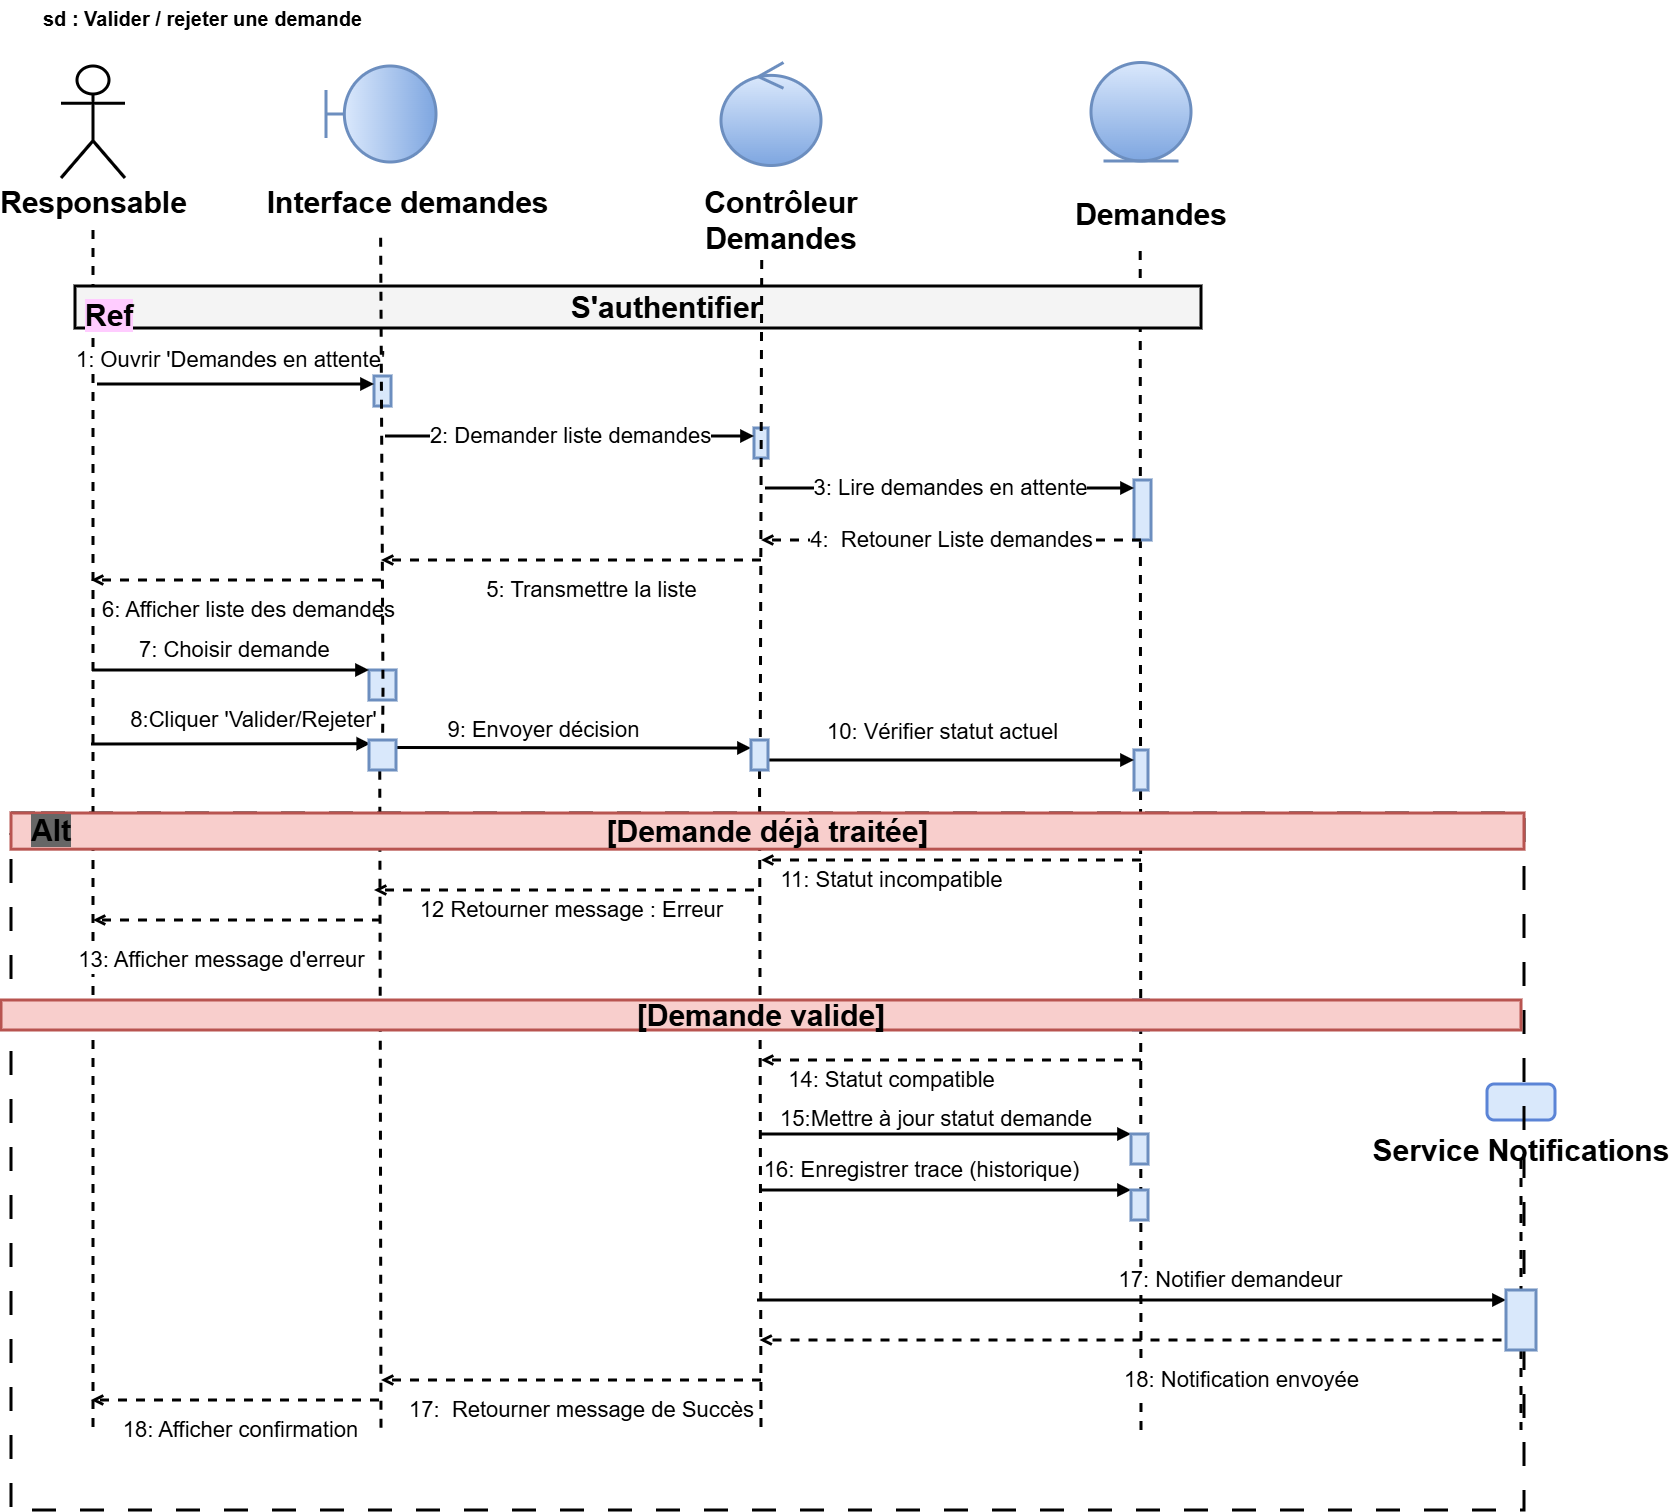

The diagram above was exported from draw.io. Its source (the exported page's mxGraphModel, read from the mxfile embedded in the PNG):
<mxGraphModel dx="1678" dy="2398" grid="1" gridSize="10" guides="1" tooltips="1" connect="1" arrows="1" fold="1" page="1" pageScale="1" pageWidth="1830" pageHeight="1380" math="0" shadow="0">
  <root>
    <mxCell id="0" />
    <mxCell id="1" parent="0" />
    <mxCell id="2" parent="1" style="text;html=1;whiteSpace=wrap;strokeColor=none;fillColor=none;align=left;verticalAlign=top;fontStyle=1;fontSize=20;strokeWidth=3;" value="sd : Valider / rejeter une demande" vertex="1">
      <mxGeometry height="30" width="900" x="60" y="-140" as="geometry" />
    </mxCell>
    <mxCell id="4" edge="1" parent="1" style="endArrow=none;dashed=1;html=1;rounded=0;strokeWidth=3;" value="">
      <mxGeometry relative="1" as="geometry">
        <mxPoint x="112" y="90" as="sourcePoint" />
        <mxPoint x="112" y="1290" as="targetPoint" />
      </mxGeometry>
    </mxCell>
    <mxCell id="8" parent="1" style="text;html=1;whiteSpace=wrap;strokeColor=none;fillColor=none;align=center;verticalAlign=top;fontStyle=1;fontSize=24;strokeWidth=3;" value="&lt;font style=&quot;font-size: 30px;&quot;&gt;Interface demandes&amp;nbsp;&amp;nbsp;&lt;/font&gt;" vertex="1">
      <mxGeometry height="58" width="350" x="260" y="38" as="geometry" />
    </mxCell>
    <mxCell id="9" edge="1" parent="1" source="9HLXBbyKR_de15xHtUFI-59" style="endArrow=none;dashed=1;html=1;rounded=0;exitX=0.399;exitY=1.029;exitDx=0;exitDy=0;exitPerimeter=0;strokeWidth=3;" value="">
      <mxGeometry relative="1" as="geometry">
        <mxPoint x="400" y="188" as="sourcePoint" />
        <mxPoint x="400" y="1290" as="targetPoint" />
      </mxGeometry>
    </mxCell>
    <mxCell id="12" parent="1" style="text;html=1;whiteSpace=wrap;strokeColor=none;fillColor=none;align=center;verticalAlign=top;fontStyle=1;fontSize=24;strokeWidth=3;" value="&lt;font style=&quot;font-size: 30px;&quot;&gt;Contrôleur Demandes&lt;/font&gt;" vertex="1">
      <mxGeometry height="58" width="300" x="650" y="38" as="geometry" />
    </mxCell>
    <mxCell id="13" edge="1" parent="1" source="32" style="endArrow=none;dashed=1;html=1;rounded=0;strokeWidth=3;" value="">
      <mxGeometry relative="1" as="geometry">
        <mxPoint x="780" y="120" as="sourcePoint" />
        <mxPoint x="780" y="1290" as="targetPoint" />
      </mxGeometry>
    </mxCell>
    <mxCell id="15" parent="1" style="text;html=1;whiteSpace=wrap;strokeColor=none;fillColor=none;align=center;verticalAlign=top;fontStyle=1;fontSize=24;strokeWidth=3;" value="&lt;font style=&quot;font-size: 30px;&quot;&gt;Demandes&lt;/font&gt;" vertex="1">
      <mxGeometry height="58" width="300" x="1020" y="50" as="geometry" />
    </mxCell>
    <mxCell id="16" edge="1" parent="1" source="15" style="endArrow=none;dashed=1;html=1;rounded=0;exitX=0.464;exitY=1.05;exitDx=0;exitDy=0;exitPerimeter=0;strokeWidth=3;" value="">
      <mxGeometry relative="1" as="geometry">
        <mxPoint x="1160" y="188" as="sourcePoint" />
        <mxPoint x="1160" y="1290" as="targetPoint" />
      </mxGeometry>
    </mxCell>
    <mxCell id="17" parent="1" style="rounded=1;arcSize=20;whiteSpace=wrap;html=1;fillColor=#d9e8fb;strokeColor=#5b84d6;strokeWidth=3;" value="" vertex="1">
      <mxGeometry height="36" width="68" x="1506" y="944" as="geometry" />
    </mxCell>
    <mxCell id="18" parent="1" style="text;html=1;whiteSpace=wrap;strokeColor=none;fillColor=none;align=center;verticalAlign=top;fontStyle=1;fontSize=24;strokeWidth=3;" value="&lt;font style=&quot;font-size: 30px;&quot;&gt;Service Notifications&lt;/font&gt;" vertex="1">
      <mxGeometry height="58" width="300" x="1390" y="986" as="geometry" />
    </mxCell>
    <mxCell id="19" edge="1" parent="1" source="9HLXBbyKR_de15xHtUFI-76" style="endArrow=none;dashed=1;html=1;rounded=0;strokeWidth=3;" value="">
      <mxGeometry relative="1" as="geometry">
        <mxPoint x="1540" y="1020" as="sourcePoint" />
        <mxPoint x="1540" y="1290" as="targetPoint" />
      </mxGeometry>
    </mxCell>
    <mxCell id="20" parent="1" style="rounded=0;whiteSpace=wrap;html=1;fillColor=#f4f4f4;strokeColor=#000000;strokeWidth=3;fontSize=18;align=left;verticalAlign=top;spacingLeft=8;spacingTop=5;" value="&lt;font style=&quot;font-size: 30px;&quot;&gt;&lt;b style=&quot;background-color: rgb(255, 204, 255);&quot;&gt;Ref&lt;/b&gt;&lt;/font&gt;" vertex="1">
      <mxGeometry height="42" width="1126" x="94" y="146" as="geometry" />
    </mxCell>
    <mxCell id="21" parent="1" style="text;html=1;whiteSpace=wrap;strokeColor=none;fillColor=none;align=center;verticalAlign=middle;fontSize=22;fontStyle=1;strokeWidth=3;" value="&lt;font style=&quot;font-size: 30px;&quot;&gt;S'authentifier&lt;/font&gt;" vertex="1">
      <mxGeometry height="24" width="964" x="203" y="155" as="geometry" />
    </mxCell>
    <mxCell id="22" parent="1" style="rounded=0;whiteSpace=wrap;html=1;fillColor=#d9e8fb;strokeColor=#6c8ebf;strokeWidth=3;" value="" vertex="1">
      <mxGeometry height="30" width="17" x="393" y="236" as="geometry" />
    </mxCell>
    <mxCell id="23" edge="1" parent="1" style="endArrow=block;endFill=1;html=1;rounded=0;strokeWidth=3;fontSize=22;labelBackgroundColor=#ffffff;edgeStyle=orthogonalEdgeStyle;curved=0;" value="1: Ouvrir 'Demandes en attente'">
      <mxGeometry relative="1" x="-0.0325" y="24" as="geometry">
        <mxPoint as="offset" />
        <mxPoint x="116" y="244" as="sourcePoint" />
        <mxPoint x="393" y="244" as="targetPoint" />
      </mxGeometry>
    </mxCell>
    <mxCell id="24" parent="1" style="rounded=0;whiteSpace=wrap;html=1;fillColor=#d9e8fb;strokeColor=#6c8ebf;strokeWidth=3;" value="" vertex="1">
      <mxGeometry height="30" width="14" x="773" y="288" as="geometry" />
    </mxCell>
    <mxCell id="25" edge="1" parent="1" style="endArrow=block;endFill=1;html=1;rounded=0;strokeWidth=3;fontSize=22;labelBackgroundColor=#ffffff;edgeStyle=orthogonalEdgeStyle;curved=0;" value="2: Demander liste demandes">
      <mxGeometry relative="1" as="geometry">
        <mxPoint x="404" y="296" as="sourcePoint" />
        <mxPoint x="773" y="296" as="targetPoint" />
      </mxGeometry>
    </mxCell>
    <mxCell id="26" parent="1" style="rounded=0;whiteSpace=wrap;html=1;fillColor=#d9e8fb;strokeColor=#6c8ebf;strokeWidth=3;" value="" vertex="1">
      <mxGeometry height="60" width="17" x="1153" y="340" as="geometry" />
    </mxCell>
    <mxCell id="27" edge="1" parent="1" style="endArrow=block;endFill=1;html=1;rounded=0;strokeWidth=3;fontSize=22;labelBackgroundColor=#ffffff;edgeStyle=orthogonalEdgeStyle;curved=0;" value="3: Lire demandes en attente">
      <mxGeometry relative="1" as="geometry">
        <mxPoint x="784" y="348" as="sourcePoint" />
        <mxPoint x="1153" y="348" as="targetPoint" />
      </mxGeometry>
    </mxCell>
    <mxCell id="28" edge="1" parent="1" style="endArrow=open;dashed=1;html=1;rounded=0;strokeWidth=3;fontSize=22;labelBackgroundColor=#ffffff;edgeStyle=orthogonalEdgeStyle;curved=0;" value="4:&amp;nbsp; Retouner Liste demandes">
      <mxGeometry relative="1" as="geometry">
        <mxPoint x="1160" y="400" as="sourcePoint" />
        <mxPoint x="780" y="400" as="targetPoint" />
      </mxGeometry>
    </mxCell>
    <mxCell id="29" edge="1" parent="1" style="endArrow=open;dashed=1;html=1;rounded=0;strokeWidth=3;fontSize=22;labelBackgroundColor=#ffffff;edgeStyle=orthogonalEdgeStyle;curved=0;" value="5: Transmettre la liste">
      <mxGeometry relative="1" x="-0.1053" y="30" as="geometry">
        <mxPoint as="offset" />
        <mxPoint x="780" y="420" as="sourcePoint" />
        <mxPoint x="400" y="420" as="targetPoint" />
      </mxGeometry>
    </mxCell>
    <mxCell id="30" parent="1" style="rounded=0;whiteSpace=wrap;html=1;fillColor=#d9e8fb;strokeColor=#6c8ebf;strokeWidth=3;" value="" vertex="1">
      <mxGeometry height="30" width="27" x="388" y="530" as="geometry" />
    </mxCell>
    <mxCell id="31" edge="1" parent="1" style="endArrow=block;endFill=1;html=1;rounded=0;strokeWidth=3;fontSize=22;labelBackgroundColor=#ffffff;edgeStyle=orthogonalEdgeStyle;curved=0;" value="7: Choisir demande&amp;nbsp;&amp;nbsp;">
      <mxGeometry relative="1" x="0.0758" y="20" as="geometry">
        <mxPoint as="offset" />
        <mxPoint x="111" y="530" as="sourcePoint" />
        <mxPoint x="388" y="530" as="targetPoint" />
      </mxGeometry>
    </mxCell>
    <mxCell id="33" edge="1" parent="1" source="9HLXBbyKR_de15xHtUFI-59" style="endArrow=block;endFill=1;html=1;rounded=0;strokeWidth=3;fontSize=22;labelBackgroundColor=#ffffff;edgeStyle=orthogonalEdgeStyle;curved=0;exitX=1;exitY=0.25;exitDx=0;exitDy=0;" value="9: Envoyer décision&amp;nbsp;">
      <mxGeometry relative="1" x="-0.1507" y="18" as="geometry">
        <mxPoint as="offset" />
        <Array as="points">
          <mxPoint x="420" y="608" />
          <mxPoint x="773" y="608" />
        </Array>
        <mxPoint x="404" y="600" as="sourcePoint" />
        <mxPoint x="770" y="608" as="targetPoint" />
      </mxGeometry>
    </mxCell>
    <mxCell id="34" parent="1" style="rounded=0;whiteSpace=wrap;html=1;fillColor=#d9e8fb;strokeColor=#6c8ebf;strokeWidth=3;" value="" vertex="1">
      <mxGeometry height="40" width="14" x="1153" y="610" as="geometry" />
    </mxCell>
    <mxCell id="35" edge="1" parent="1" style="endArrow=block;endFill=1;html=1;rounded=0;strokeWidth=3;fontSize=22;labelBackgroundColor=#ffffff;edgeStyle=orthogonalEdgeStyle;curved=0;" value="10&lt;span style=&quot;background-color: light-dark(rgb(255, 255, 255), rgb(18, 18, 18)); color: light-dark(rgb(0, 0, 0), rgb(255, 255, 255));&quot;&gt;: Vérifier statut actuel&lt;/span&gt;">
      <mxGeometry relative="1" x="-0.0461" y="28" as="geometry">
        <mxPoint as="offset" />
        <mxPoint x="784" y="620" as="sourcePoint" />
        <mxPoint x="1153" y="620" as="targetPoint" />
      </mxGeometry>
    </mxCell>
    <mxCell id="36" edge="1" parent="1" style="endArrow=open;dashed=1;html=1;rounded=0;strokeWidth=3;fontSize=22;labelBackgroundColor=#ffffff;edgeStyle=orthogonalEdgeStyle;curved=0;" value="11: Statut incompatible">
      <mxGeometry relative="1" x="0.3158" y="20" as="geometry">
        <mxPoint as="offset" />
        <mxPoint x="1160" y="720" as="sourcePoint" />
        <mxPoint x="780" y="720" as="targetPoint" />
      </mxGeometry>
    </mxCell>
    <mxCell id="37" edge="1" parent="1" style="endArrow=open;dashed=1;html=1;rounded=0;strokeWidth=3;fontSize=22;labelBackgroundColor=#ffffff;edgeStyle=orthogonalEdgeStyle;curved=0;" value="12 Retourner message : Erreur">
      <mxGeometry relative="1" x="-0.0368" y="20" as="geometry">
        <mxPoint as="offset" />
        <mxPoint x="773" y="750" as="sourcePoint" />
        <mxPoint x="393" y="750" as="targetPoint" />
      </mxGeometry>
    </mxCell>
    <mxCell id="38" edge="1" parent="1" style="endArrow=open;dashed=1;html=1;rounded=0;strokeWidth=3;fontSize=22;labelBackgroundColor=#ffffff;edgeStyle=orthogonalEdgeStyle;curved=0;" value="13: Afficher message d'erreur">
      <mxGeometry relative="1" x="0.1111" y="40" as="geometry">
        <mxPoint as="offset" />
        <mxPoint x="400" y="780" as="sourcePoint" />
        <mxPoint x="112" y="780" as="targetPoint" />
      </mxGeometry>
    </mxCell>
    <mxCell id="40" parent="1" style="rounded=0;whiteSpace=wrap;html=1;fillColor=#d9e8fb;strokeColor=#6c8ebf;strokeWidth=3;" value="" vertex="1">
      <mxGeometry height="30" width="14" x="1153" y="860" as="geometry" />
    </mxCell>
    <mxCell id="43" edge="1" parent="1" style="endArrow=block;endFill=1;html=1;rounded=0;strokeWidth=3;fontSize=22;labelBackgroundColor=#ffffff;edgeStyle=orthogonalEdgeStyle;curved=0;" value="">
      <mxGeometry relative="1" x="0.0811" y="-46" as="geometry">
        <mxPoint as="offset" />
        <mxPoint x="780" y="994" as="sourcePoint" />
        <mxPoint x="1150" y="994" as="targetPoint" />
      </mxGeometry>
    </mxCell>
    <mxCell id="45" edge="1" parent="1" style="endArrow=block;endFill=1;html=1;rounded=0;strokeWidth=3;fontSize=22;labelBackgroundColor=#ffffff;edgeStyle=orthogonalEdgeStyle;curved=0;" value="17: Notifier demandeur">
      <mxGeometry relative="1" x="0.2657" y="20" as="geometry">
        <mxPoint as="offset" />
        <mxPoint x="776" y="1160" as="sourcePoint" />
        <mxPoint x="1525" y="1160" as="targetPoint" />
      </mxGeometry>
    </mxCell>
    <mxCell id="46" edge="1" parent="1" style="endArrow=open;dashed=1;html=1;rounded=0;strokeWidth=3;fontSize=22;labelBackgroundColor=#ffffff;edgeStyle=orthogonalEdgeStyle;curved=0;" value="18: Notification envoyée">
      <mxGeometry relative="1" x="-0.2671" y="40" as="geometry">
        <mxPoint as="offset" />
        <mxPoint x="1538.5" y="1200" as="sourcePoint" />
        <mxPoint x="778.5" y="1200" as="targetPoint" />
      </mxGeometry>
    </mxCell>
    <mxCell id="47" edge="1" parent="1" style="endArrow=open;dashed=1;html=1;rounded=0;strokeWidth=3;fontSize=22;labelBackgroundColor=#ffffff;edgeStyle=orthogonalEdgeStyle;curved=0;" value="17:&amp;nbsp; Retourner message de Succès">
      <mxGeometry relative="1" x="-0.0526" y="30" as="geometry">
        <mxPoint as="offset" />
        <mxPoint x="780" y="1240" as="sourcePoint" />
        <mxPoint x="400" y="1240" as="targetPoint" />
      </mxGeometry>
    </mxCell>
    <mxCell id="48" edge="1" parent="1" style="endArrow=open;dashed=1;html=1;rounded=0;strokeWidth=3;fontSize=22;labelBackgroundColor=#ffffff;edgeStyle=orthogonalEdgeStyle;curved=0;" value="18: Afficher confirmation">
      <mxGeometry relative="1" x="-0.0417" y="30" as="geometry">
        <mxPoint x="-1" as="offset" />
        <Array as="points">
          <mxPoint x="340" y="1260" />
          <mxPoint x="340" y="1260" />
        </Array>
        <mxPoint x="398" y="1260" as="sourcePoint" />
        <mxPoint x="110" y="1260" as="targetPoint" />
      </mxGeometry>
    </mxCell>
    <mxCell id="49" parent="1" style="shape=umlFrame;dashed=1;pointerEvents=0;dropTarget=0;strokeColor=#000000;height=20;width=30;fillColor=#ffffff;fillOpacity=0;fontColor=#333333;dashPattern=8 8;strokeWidth=3;" value="alt" vertex="1">
      <mxGeometry height="697" width="1513" x="30" y="673" as="geometry" />
    </mxCell>
    <mxCell id="50" parent="49" style="text;strokeColor=#b85450;fillColor=#f8cecc;align=center;verticalAlign=middle;whiteSpace=wrap;fontSize=30;fontStyle=1;strokeWidth=3;" value="[Demande déjà traitée]" vertex="1">
      <mxGeometry height="36.17647058823529" width="1513" as="geometry" />
    </mxCell>
    <mxCell id="9HLXBbyKR_de15xHtUFI-52" parent="1" style="shape=umlActor;verticalLabelPosition=bottom;verticalAlign=top;html=1;outlineConnect=0;fontSize=22;fontStyle=1;strokeWidth=3;" value="&lt;span style=&quot;font-size: 30px;&quot;&gt;Responsable&lt;/span&gt;" vertex="1">
      <mxGeometry height="112" width="64" x="80" y="-74" as="geometry" />
    </mxCell>
    <mxCell id="9HLXBbyKR_de15xHtUFI-53" parent="1" style="shape=umlBoundary;whiteSpace=wrap;html=1;fillColor=#dae8fc;gradientColor=#7ea6e0;strokeColor=#6c8ebf;gradientDirection=east;strokeWidth=3;" value="" vertex="1">
      <mxGeometry height="96" width="110" x="345" y="-74" as="geometry" />
    </mxCell>
    <mxCell id="9HLXBbyKR_de15xHtUFI-54" parent="1" style="ellipse;shape=umlControl;whiteSpace=wrap;html=1;fillColor=#dae8fc;gradientColor=#7ea6e0;strokeColor=#6c8ebf;strokeWidth=3;" value="" vertex="1">
      <mxGeometry height="103" width="100" x="740" y="-77.5" as="geometry" />
    </mxCell>
    <mxCell id="9HLXBbyKR_de15xHtUFI-55" parent="1" style="ellipse;shape=umlEntity;whiteSpace=wrap;html=1;fillColor=#dae8fc;gradientColor=#7ea6e0;strokeColor=#6c8ebf;strokeWidth=3;" value="" vertex="1">
      <mxGeometry height="98.5" width="100" x="1110" y="-77.5" as="geometry" />
    </mxCell>
    <mxCell id="9HLXBbyKR_de15xHtUFI-57" edge="1" parent="1" style="endArrow=open;dashed=1;html=1;rounded=0;strokeWidth=3;fontSize=22;labelBackgroundColor=#ffffff;edgeStyle=orthogonalEdgeStyle;curved=0;" value="6: Afficher liste des demandes&amp;nbsp;">
      <mxGeometry relative="1" x="-0.1053" y="30" as="geometry">
        <mxPoint as="offset" />
        <mxPoint x="400" y="440" as="sourcePoint" />
        <mxPoint x="110" y="440" as="targetPoint" />
      </mxGeometry>
    </mxCell>
    <mxCell id="9HLXBbyKR_de15xHtUFI-58" edge="1" parent="1" style="endArrow=block;endFill=1;html=1;rounded=0;strokeWidth=3;fontSize=22;labelBackgroundColor=#ffffff;edgeStyle=orthogonalEdgeStyle;curved=0;entryX=0.046;entryY=0.123;entryDx=0;entryDy=0;entryPerimeter=0;" target="9HLXBbyKR_de15xHtUFI-59" value="8:Cliquer 'Valider/Rejeter'">
      <mxGeometry relative="1" x="0.1584" y="24" as="geometry">
        <mxPoint as="offset" />
        <Array as="points">
          <mxPoint x="110" y="604" />
          <mxPoint x="250" y="604" />
        </Array>
        <mxPoint x="110" y="604" as="sourcePoint" />
        <mxPoint x="400" y="600" as="targetPoint" />
      </mxGeometry>
    </mxCell>
    <mxCell id="9HLXBbyKR_de15xHtUFI-60" edge="1" parent="1" source="8" style="endArrow=none;dashed=1;html=1;rounded=0;exitX=0.399;exitY=1.029;exitDx=0;exitDy=0;exitPerimeter=0;strokeWidth=3;" target="9HLXBbyKR_de15xHtUFI-59" value="">
      <mxGeometry relative="1" as="geometry">
        <Array as="points">
          <mxPoint x="402" y="550" />
        </Array>
        <mxPoint x="400" y="98" as="sourcePoint" />
        <mxPoint x="400" y="1290" as="targetPoint" />
      </mxGeometry>
    </mxCell>
    <mxCell id="9HLXBbyKR_de15xHtUFI-59" parent="1" style="rounded=0;whiteSpace=wrap;html=1;fillColor=#d9e8fb;strokeColor=#6c8ebf;strokeWidth=3;" value="" vertex="1">
      <mxGeometry height="30" width="27" x="388" y="600" as="geometry" />
    </mxCell>
    <mxCell id="9HLXBbyKR_de15xHtUFI-61" parent="1" style="text;html=1;whiteSpace=wrap;strokeColor=none;fillColor=none;align=center;verticalAlign=middle;rounded=0;strokeWidth=3;" value="&lt;b&gt;&lt;font style=&quot;font-size: 30px; background-color: rgb(102, 102, 102);&quot;&gt;Alt&lt;/font&gt;&lt;/b&gt;" vertex="1">
      <mxGeometry height="40" width="60" x="40" y="670" as="geometry" />
    </mxCell>
    <mxCell id="9HLXBbyKR_de15xHtUFI-64" edge="1" parent="1" style="endArrow=none;dashed=1;html=1;rounded=0;strokeWidth=3;" value="">
      <mxGeometry relative="1" as="geometry">
        <mxPoint x="780.73" y="120" as="sourcePoint" />
        <mxPoint x="779.2754545454545" y="600" as="targetPoint" />
      </mxGeometry>
    </mxCell>
    <mxCell id="32" parent="1" style="rounded=0;whiteSpace=wrap;html=1;fillColor=#d9e8fb;strokeColor=#6c8ebf;strokeWidth=3;" value="" vertex="1">
      <mxGeometry height="30" width="17" x="770" y="600" as="geometry" />
    </mxCell>
    <mxCell id="9HLXBbyKR_de15xHtUFI-69" parent="1" style="text;strokeColor=#b85450;fillColor=#f8cecc;align=center;verticalAlign=middle;whiteSpace=wrap;fontSize=30;fontStyle=1;strokeWidth=3;" value="[Demande valide]" vertex="1">
      <mxGeometry height="30" width="1520" x="20" y="860" as="geometry" />
    </mxCell>
    <mxCell id="9HLXBbyKR_de15xHtUFI-70" edge="1" parent="1" style="endArrow=open;dashed=1;html=1;rounded=0;strokeWidth=3;fontSize=22;labelBackgroundColor=#ffffff;edgeStyle=orthogonalEdgeStyle;curved=0;" value="14: Statut compatible">
      <mxGeometry relative="1" x="0.3158" y="20" as="geometry">
        <mxPoint as="offset" />
        <mxPoint x="1160" y="920" as="sourcePoint" />
        <mxPoint x="780" y="920" as="targetPoint" />
      </mxGeometry>
    </mxCell>
    <mxCell id="9HLXBbyKR_de15xHtUFI-71" parent="1" style="text;html=1;whiteSpace=wrap;strokeColor=none;fillColor=none;align=center;verticalAlign=middle;rounded=0;strokeWidth=3;" value="&lt;font style=&quot;font-size: 22px;&quot;&gt;15:Mettre à jour statut demande&lt;/font&gt;" vertex="1">
      <mxGeometry height="30" width="330" x="790" y="964" as="geometry" />
    </mxCell>
    <mxCell id="9HLXBbyKR_de15xHtUFI-73" parent="1" style="rounded=0;whiteSpace=wrap;html=1;fillColor=#d9e8fb;strokeColor=#6c8ebf;strokeWidth=3;" value="" vertex="1">
      <mxGeometry height="30" width="17" x="1150" y="994" as="geometry" />
    </mxCell>
    <mxCell id="9HLXBbyKR_de15xHtUFI-74" edge="1" parent="1" style="endArrow=block;endFill=1;html=1;rounded=0;strokeWidth=3;fontSize=22;labelBackgroundColor=#ffffff;edgeStyle=orthogonalEdgeStyle;curved=0;" value="16: Enregistrer trace (historique)">
      <mxGeometry relative="1" x="-0.1351" y="20" as="geometry">
        <mxPoint as="offset" />
        <mxPoint x="780" y="1050" as="sourcePoint" />
        <mxPoint x="1150" y="1050" as="targetPoint" />
      </mxGeometry>
    </mxCell>
    <mxCell id="9HLXBbyKR_de15xHtUFI-75" parent="1" style="rounded=0;whiteSpace=wrap;html=1;fillColor=#d9e8fb;strokeColor=#6c8ebf;strokeWidth=3;" value="" vertex="1">
      <mxGeometry height="30" width="17" x="1150" y="1050" as="geometry" />
    </mxCell>
    <mxCell id="9HLXBbyKR_de15xHtUFI-77" edge="1" parent="1" style="endArrow=none;dashed=1;html=1;rounded=0;strokeWidth=3;" target="9HLXBbyKR_de15xHtUFI-76" value="">
      <mxGeometry relative="1" as="geometry">
        <mxPoint x="1540" y="1020" as="sourcePoint" />
        <mxPoint x="1540" y="1290" as="targetPoint" />
      </mxGeometry>
    </mxCell>
    <mxCell id="9HLXBbyKR_de15xHtUFI-76" parent="1" style="rounded=0;whiteSpace=wrap;html=1;fillColor=#d9e8fb;strokeColor=#6c8ebf;strokeWidth=3;" value="" vertex="1">
      <mxGeometry height="60" width="30" x="1525" y="1150" as="geometry" />
    </mxCell>
  </root>
</mxGraphModel>